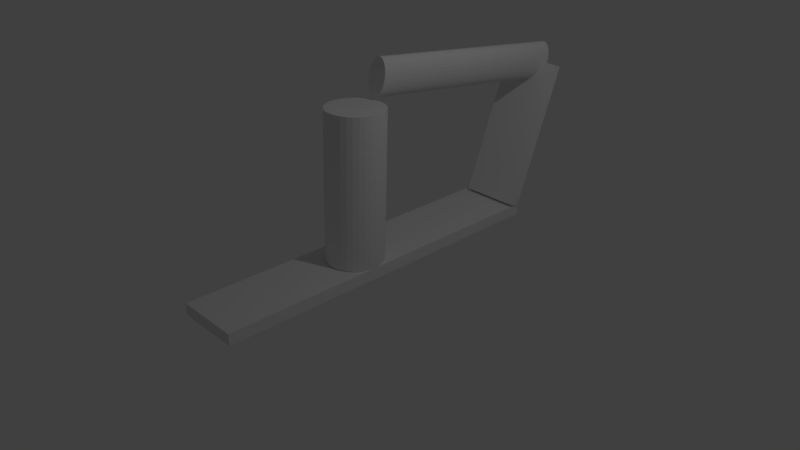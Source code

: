 # Source: bonePiston.blend  (saved by Blender 2.79.0; exported with 4.5.12 LTS)
import bpy
from mathutils import Matrix  # noqa: F401  (used for matrix-valued properties, if any)

bpy.ops.wm.read_factory_settings(use_empty=True)
scene = bpy.context.scene
scene.name = 'Scene'

# ---- collections
col_collection_1 = bpy.data.collections.new('Collection 1'); scene.collection.children.link(col_collection_1)

# ---- materials (node trees are filled in below, after node groups)
mat_material = bpy.data.materials.new('Material')
mat_material.alpha_threshold = 0.0
mat_material.use_transparent_shadow = False
mat_material.roughness = 0.5
mat_material.line_color = (0.0, 0.0, 0.0, 1.0)

# ---- material node trees

# ---- world
world_world = bpy.data.worlds.new('World'); scene.world = world_world
world_world.color = (0.05088, 0.05088, 0.05088)
world_world.use_sun_shadow = False
world_world.sun_shadow_jitter_overblur = 0.0
world_world.cycles.sampling_method = 'MANUAL'

# ---- cameras
cam_camera = bpy.data.cameras.new('Camera')
cam_camera.clip_end = 100.0
cam_camera.lens = 35.0
cam_camera.sensor_width = 32.0
cam_camera.sensor_height = 18.0
cam_camera.ortho_scale = 7.314
cam_camera.dof.focus_distance = 0.0
cam_camera.dof.aperture_fstop = 128.0

# ---- lights
light_lamp = bpy.data.lights.new('Lamp', 'POINT')
light_lamp.transmission_factor = 0.0
light_lamp.cutoff_distance = 30.0
light_lamp.energy = 100.0
light_lamp.shadow_buffer_clip_start = 1.001
light_lamp.shadow_soft_size = 0.1
light_lamp.shadow_maximum_resolution = 0.006
light_lamp.use_absolute_resolution = True

# ---- meshes
me_cube_001 = bpy.data.meshes.new('Cube.001')
me_cube_001.from_pydata([(-1.045, -0.4634, -0.08226), (-1.045, -0.4634, 1.918), (-1.045, 1.537, -0.08226), (-1.045, 1.537, 1.918), (0.9555, -0.4634, -0.08226), (0.9555, -0.4634, 1.918), (0.9555, 1.537, -0.08226), (0.9555, 1.537, 1.918)], [], [(0, 1, 3, 2), (2, 3, 7, 6), (6, 7, 5, 4), (4, 5, 1, 0), (2, 6, 4, 0), (7, 3, 1, 5)])
me_cube_001.use_remesh_preserve_volume = False
me_cube_001.use_remesh_preserve_attributes = False
me_cube_001.use_mirror_vertex_groups = False
me_cube_001.update()
me_cylinder_002 = bpy.data.meshes.new('Cylinder.002')
me_cylinder_002.from_pydata([(-2.384e-07, 1.0, -1.0), (0.0, 1.0, 1.0), (0.1951, 0.9808, -1.0), (0.1951, 0.9808, 1.0), (0.3827, 0.9239, -1.0), (0.3827, 0.9239, 1.0), (0.5556, 0.8315, -1.0), (0.5556, 0.8315, 1.0), (0.7071, 0.7071, -1.0), (0.7071, 0.7071, 1.0), (0.8315, 0.5556, -1.0), (0.8315, 0.5556, 1.0), (0.9239, 0.3827, -1.0), (0.9239, 0.3827, 1.0), (0.9808, 0.1951, -1.0), (0.9808, 0.1951, 1.0), (1.0, 5.96e-08, -1.0), (1.0, 1.192e-07, 1.0), (0.9808, -0.1951, -1.0), (0.9808, -0.1951, 1.0), (0.9239, -0.3827, -1.0), (0.9239, -0.3827, 1.0), (0.8315, -0.5556, -1.0), (0.8315, -0.5556, 1.0), (0.7071, -0.7071, -1.0), (0.7071, -0.7071, 1.0), (0.5556, -0.8315, -1.0), (0.5556, -0.8315, 1.0), (0.3827, -0.9239, -1.0), (0.3827, -0.9239, 1.0), (0.1951, -0.9808, -1.0), (0.1951, -0.9808, 1.0), (-2.98e-07, -1.0, -1.0), (-2.384e-07, -1.0, 1.0), (-0.1951, -0.9808, -1.0), (-0.1951, -0.9808, 1.0), (-0.3827, -0.9239, -1.0), (-0.3827, -0.9239, 1.0), (-0.5556, -0.8315, -1.0), (-0.5556, -0.8315, 1.0), (-0.7071, -0.7071, -1.0), (-0.7071, -0.7071, 1.0), (-0.8315, -0.5556, -1.0), (-0.8315, -0.5556, 1.0), (-0.9239, -0.3827, -1.0), (-0.9239, -0.3827, 1.0), (-0.9808, -0.1951, -1.0), (-0.9808, -0.1951, 1.0), (-1.0, 1.013e-06, -1.0), (-1.0, 9.537e-07, 1.0), (-0.9808, 0.1951, -1.0), (-0.9808, 0.1951, 1.0), (-0.9239, 0.3827, -1.0), (-0.9239, 0.3827, 1.0), (-0.8315, 0.5556, -1.0), (-0.8315, 0.5556, 1.0), (-0.7071, 0.7071, -1.0), (-0.7071, 0.7071, 1.0), (-0.5556, 0.8315, -1.0), (-0.5556, 0.8315, 1.0), (-0.3827, 0.9239, -1.0), (-0.3827, 0.9239, 1.0), (-0.1951, 0.9808, -1.0), (-0.1951, 0.9808, 1.0)], [], [(0, 1, 3, 2), (2, 3, 5, 4), (4, 5, 7, 6), (6, 7, 9, 8), (8, 9, 11, 10), (10, 11, 13, 12), (12, 13, 15, 14), (14, 15, 17, 16), (16, 17, 19, 18), (18, 19, 21, 20), (20, 21, 23, 22), (22, 23, 25, 24), (24, 25, 27, 26), (26, 27, 29, 28), (28, 29, 31, 30), (30, 31, 33, 32), (32, 33, 35, 34), (34, 35, 37, 36), (36, 37, 39, 38), (38, 39, 41, 40), (40, 41, 43, 42), (42, 43, 45, 44), (44, 45, 47, 46), (46, 47, 49, 48), (48, 49, 51, 50), (50, 51, 53, 52), (52, 53, 55, 54), (54, 55, 57, 56), (56, 57, 59, 58), (58, 59, 61, 60), (3, 1, 63, 61, 59, 57, 55, 53, 51, 49, 47, 45, 43, 41, 39, 37, 35, 33, 31, 29, 27, 25, 23, 21, 19, 17, 15, 13, 11, 9, 7, 5), (60, 61, 63, 62), (62, 63, 1, 0), (0, 2, 4, 6, 8, 10, 12, 14, 16, 18, 20, 22, 24, 26, 28, 30, 32, 34, 36, 38, 40, 42, 44, 46, 48, 50, 52, 54, 56, 58, 60, 62)])
me_cylinder_002.use_remesh_preserve_volume = False
me_cylinder_002.use_remesh_preserve_attributes = False
me_cylinder_002.use_mirror_vertex_groups = False
me_cylinder_002.update()
me_cylinder_001 = bpy.data.meshes.new('Cylinder.001')
me_cylinder_001.from_pydata([(-7.451e-09, 1.0, -1.0), (-7.451e-09, 1.0, 1.0), (0.1951, 0.9808, -1.0), (0.1951, 0.9808, 1.0), (0.3827, 0.9239, -1.0), (0.3827, 0.9239, 1.0), (0.5556, 0.8315, -1.0), (0.5556, 0.8315, 1.0), (0.7071, 0.7071, -1.0), (0.7071, 0.7071, 1.0), (0.8315, 0.5556, -1.0), (0.8315, 0.5556, 1.0), (0.9239, 0.3827, -1.0), (0.9239, 0.3827, 1.0), (0.9808, 0.1951, -1.0), (0.9808, 0.1951, 1.0), (1.0, 8.941e-08, -1.0), (1.0, 8.941e-08, 1.0), (0.9808, -0.1951, -1.0), (0.9808, -0.1951, 1.0), (0.9239, -0.3827, -1.0), (0.9239, -0.3827, 1.0), (0.8315, -0.5556, -1.0), (0.8315, -0.5556, 1.0), (0.7071, -0.7071, -1.0), (0.7071, -0.7071, 1.0), (0.5556, -0.8315, -1.0), (0.5556, -0.8315, 1.0), (0.3827, -0.9239, -1.0), (0.3827, -0.9239, 1.0), (0.1951, -0.9808, -1.0), (0.1951, -0.9808, 1.0), (-3.278e-07, -1.0, -1.0), (-3.278e-07, -1.0, 1.0), (-0.1951, -0.9808, -1.0), (-0.1951, -0.9808, 1.0), (-0.3827, -0.9239, -1.0), (-0.3827, -0.9239, 1.0), (-0.5556, -0.8315, -1.0), (-0.5556, -0.8315, 1.0), (-0.7071, -0.7071, -1.0), (-0.7071, -0.7071, 1.0), (-0.8315, -0.5556, -1.0), (-0.8315, -0.5556, 1.0), (-0.9239, -0.3827, -1.0), (-0.9239, -0.3827, 1.0), (-0.9808, -0.1951, -1.0), (-0.9808, -0.1951, 1.0), (-1.0, 9.537e-07, -1.0), (-1.0, 9.835e-07, 1.0), (-0.9808, 0.1951, -1.0), (-0.9808, 0.1951, 1.0), (-0.9239, 0.3827, -1.0), (-0.9239, 0.3827, 1.0), (-0.8315, 0.5556, -1.0), (-0.8315, 0.5556, 1.0), (-0.7071, 0.7071, -1.0), (-0.7071, 0.7071, 1.0), (-0.5556, 0.8315, -1.0), (-0.5556, 0.8315, 1.0), (-0.3827, 0.9239, -1.0), (-0.3827, 0.9239, 1.0), (-0.1951, 0.9808, -1.0), (-0.1951, 0.9808, 1.0)], [], [(0, 1, 3, 2), (2, 3, 5, 4), (4, 5, 7, 6), (6, 7, 9, 8), (8, 9, 11, 10), (10, 11, 13, 12), (12, 13, 15, 14), (14, 15, 17, 16), (16, 17, 19, 18), (18, 19, 21, 20), (20, 21, 23, 22), (22, 23, 25, 24), (24, 25, 27, 26), (26, 27, 29, 28), (28, 29, 31, 30), (30, 31, 33, 32), (32, 33, 35, 34), (34, 35, 37, 36), (36, 37, 39, 38), (38, 39, 41, 40), (40, 41, 43, 42), (42, 43, 45, 44), (44, 45, 47, 46), (46, 47, 49, 48), (48, 49, 51, 50), (50, 51, 53, 52), (52, 53, 55, 54), (54, 55, 57, 56), (56, 57, 59, 58), (58, 59, 61, 60), (3, 1, 63, 61, 59, 57, 55, 53, 51, 49, 47, 45, 43, 41, 39, 37, 35, 33, 31, 29, 27, 25, 23, 21, 19, 17, 15, 13, 11, 9, 7, 5), (60, 61, 63, 62), (62, 63, 1, 0), (0, 2, 4, 6, 8, 10, 12, 14, 16, 18, 20, 22, 24, 26, 28, 30, 32, 34, 36, 38, 40, 42, 44, 46, 48, 50, 52, 54, 56, 58, 60, 62)])
me_cylinder_001.use_remesh_preserve_volume = False
me_cylinder_001.use_remesh_preserve_attributes = False
me_cylinder_001.use_mirror_vertex_groups = False
me_cylinder_001.update()
me_cube = bpy.data.meshes.new('Cube')
me_cube.from_pydata([(1.0, 1.0, -1.0), (1.0, -1.0, -1.0), (-1.0, -1.0, -1.0), (-1.0, 1.0, -1.0), (1.0, 1.0, 1.0), (1.0, -1.0, 1.0), (-1.0, -1.0, 1.0), (-1.0, 1.0, 1.0)], [], [(0, 1, 2, 3), (4, 7, 6, 5), (0, 4, 5, 1), (1, 5, 6, 2), (2, 6, 7, 3), (4, 0, 3, 7)])
me_cube.materials.append(mat_material)
me_cube.use_remesh_preserve_volume = False
me_cube.use_remesh_preserve_attributes = False
me_cube.use_mirror_vertex_groups = False
me_cube.update()
arm_armature = bpy.data.armatures.new('Armature')  # bones are not reproduced
arm_armature_002 = bpy.data.armatures.new('Armature.002')  # bones are not reproduced
arm_armature_001 = bpy.data.armatures.new('Armature.001')  # bones are not reproduced

# ---- objects
ob_armature = bpy.data.objects.new('Armature', arm_armature)
ob_armature_002 = bpy.data.objects.new('Armature.002', arm_armature_002)
ob_armature_003 = bpy.data.objects.new('Armature.003', arm_armature_002)
ob_armature_001 = bpy.data.objects.new('Armature.001', arm_armature_001)
ob_cube_001 = bpy.data.objects.new('Cube.001', me_cube_001)
ob_cylinder_001 = bpy.data.objects.new('Cylinder.001', me_cylinder_002)
ob_cylinder = bpy.data.objects.new('Cylinder', me_cylinder_001)
ob_cube = bpy.data.objects.new('Cube', me_cube)
ob_lamp = bpy.data.objects.new('Lamp', light_lamp)
ob_camera = bpy.data.objects.new('Camera', cam_camera)

# ---- transforms, parenting, visibility, modifiers, constraints
ob_armature.location = (0.4329, -0.3503, 0.4554)
ob_armature.rotation_euler = (-1.571, 0.0, 0.0)
ob_armature.scale = (1.0, 1.0, 2.786)
ob_armature.lock_location = (True, True, True)
ob_armature.lock_rotation = (True, True, False)
ob_armature.lineart.crease_threshold = 0.0
ob_armature_002.parent = ob_armature
ob_armature_002.matrix_parent_inverse = Matrix(((1.0, 0.0, -0.0, -0.4329), (0.0, -4.371e-08, -1.0, 0.4554), (0.0, 0.3589, -1.569e-08, 0.1257), (0.0, 0.0, 0.0, 1.0)))
ob_armature_002.location = (0.01665, -0.3503, 0.1666)
ob_armature_002.scale = (1.0, 1.0, 1.71)
ob_armature_002.lineart.crease_threshold = 0.0
ob_armature_003.parent = ob_armature_002
ob_armature_003.matrix_parent_inverse = Matrix(((1.0, 0.0, 0.0, -0.01665), (0.0, 1.0, 0.0, 0.3503), (0.0, 0.0, 0.5846, -0.0974), (0.0, 0.0, 0.0, 1.0)))
ob_armature_003.location = (-0.4613, -1.49, 1.124)
ob_armature_003.rotation_euler = (3.187, -0.0, 0.0)
ob_armature_003.scale = (1.0, 0.9394, 1.04)
ob_armature_003.lineart.crease_threshold = 0.0
ob_armature_001.parent = ob_armature
ob_armature_001.matrix_parent_inverse = Matrix(((1.0, 0.0, -0.0, -0.4329), (0.0, -4.371e-08, -1.0, 0.4554), (0.0, 0.3589, -1.569e-08, 0.1257), (0.0, 0.0, 0.0, 1.0)))
ob_armature_001.location = (0.0425, 2.315, 0.1605)
ob_armature_001.rotation_euler = (-1.24, 0.0, 0.0)
ob_armature_001.scale = (1.0, 1.002, 1.015)
ob_armature_001.lock_location = (False, True, True)
ob_armature_001.lock_rotation = (False, True, True)
ob_armature_001.lineart.crease_threshold = 0.0
ob_cube_001.location = (0.01803, 2.329, 0.1769)
ob_cube_001.rotation_euler = (0.8696, 0.0, 0.0)
ob_cube_001.scale = (0.4051, 0.0714, 1.0)
ob_cube_001.lock_location = (False, True, True)
ob_cube_001.lock_rotation = (False, True, True)
ob_cube_001.lineart.crease_threshold = 0.0
_c = ob_cube_001.constraints.new('CHILD_OF'); _c.name = 'Child Of'
_c.target = ob_armature_001
_c.use_location_y = False
_c.use_location_z = False
_c.use_rotation_y = False
_c.use_rotation_z = False
_c.set_inverse_pending = False
ob_cylinder_001.parent = ob_cube_001
ob_cylinder_001.matrix_parent_inverse = Matrix(((2.469, 0.0, 1.164e-10, -0.1494), (0.0, 14.0, -0.1955, -32.58), (0.0, 0.01396, 0.9999, -0.2094), (0.0, 0.0, 0.0, 1.0)))
ob_cylinder_001.location = (0.06053, 0.9923, 1.775)
ob_cylinder_001.rotation_euler = (-1.325, 0.1641, 0.0)
ob_cylinder_001.scale = (-0.1439, -0.2542, -1.462)
ob_cylinder_001.lineart.crease_threshold = 0.0
ob_cylinder.location = (0.06053, -0.2579, 1.057)
ob_cylinder.rotation_euler = (-0.03142, 0.0, 0.0)
ob_cylinder.scale = (-0.3796, -0.3796, -0.983)
ob_cylinder.lineart.crease_threshold = 0.0
_m = ob_cylinder.modifiers.new('Armature', 'ARMATURE')
_m.object = ob_armature_002
ob_cube.location = (0.0, 0.0, 0.0)
ob_cube.scale = (0.4359, 2.417, -0.07759)
ob_cube.lock_location = (True, True, True)
ob_cube.lock_rotations_4d = False
ob_cube.empty_display_type = 'ARROWS'
ob_cube.lineart.crease_threshold = 0.0
ob_lamp.location = (4.076, 1.005, 5.904)
ob_lamp.rotation_euler = (0.6503, 0.05522, 1.866)
ob_lamp.lock_rotations_4d = False
ob_lamp.empty_display_type = 'ARROWS'
ob_lamp.color = (0.0, 0.0, 0.0, 0.0)
ob_lamp.lineart.crease_threshold = 0.0
ob_camera.location = (7.481, -6.508, 5.344)
ob_camera.rotation_euler = (1.109, 0.0, 0.8149)
ob_camera.lock_rotations_4d = False
ob_camera.empty_display_type = 'ARROWS'
ob_camera.color = (0.0, 0.0, 0.0, 0.0)
ob_camera.display_type = 'WIRE'
ob_camera.lineart.crease_threshold = 0.0

# ---- collection membership
col_collection_1.objects.link(ob_armature)
col_collection_1.objects.link(ob_armature_002)
col_collection_1.objects.link(ob_armature_003)
col_collection_1.objects.link(ob_armature_001)
col_collection_1.objects.link(ob_cube_001)
col_collection_1.objects.link(ob_cylinder_001)
col_collection_1.objects.link(ob_cylinder)
col_collection_1.objects.link(ob_cube)
col_collection_1.objects.link(ob_lamp)
col_collection_1.objects.link(ob_camera)

# ---- scene / render settings (as saved in the file)
scene.camera = ob_camera
scene.frame_start = 1; scene.frame_end = 250; scene.frame_set(1)
scene.render.engine = 'BLENDER_EEVEE_NEXT'
scene.render.resolution_percentage = 50
scene.render.dither_intensity = 0.0
scene.cycles.use_denoising = False
scene.cycles.samples = 128
scene.cycles.sampling_pattern = 'TABULATED_SOBOL'
scene.cycles.use_adaptive_sampling = False
scene.cycles.use_light_tree = False
scene.cycles.blur_glossy = 0.0
scene.cycles.sample_clamp_indirect = 0.0
scene.view_settings.view_transform = 'Standard'
bpy.context.view_layer.update()

